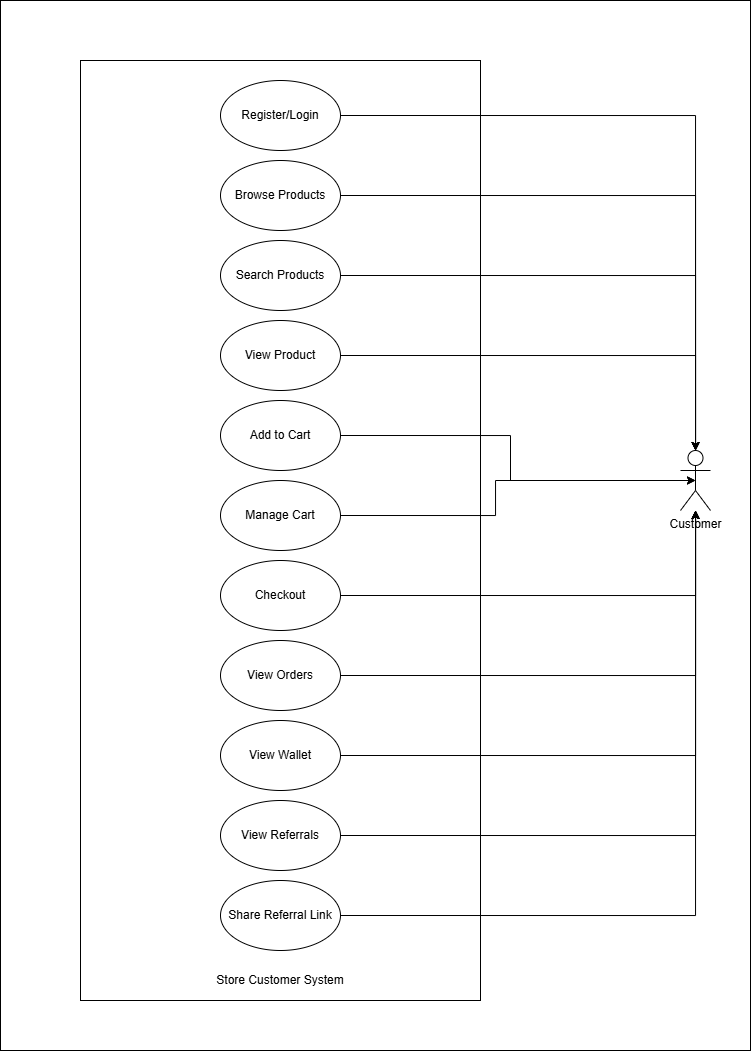

The diagram above was exported from draw.io. Its source (the exported page's mxGraphModel, read from the mxfile embedded in the PNG):
<mxGraphModel dx="834" dy="1550" grid="1" gridSize="10" guides="1" tooltips="1" connect="1" arrows="1" fold="1" page="1" pageScale="1" pageWidth="850" pageHeight="1100" math="0" shadow="0">
  <root>
    <mxCell id="0" />
    <mxCell id="1" parent="0" />
    <mxCell id="IagZPMXCbkdcxZB0yWmB-27" parent="1" style="rounded=0;whiteSpace=wrap;html=1;" value="" vertex="1">
      <mxGeometry height="1050" width="750" x="100" y="-40" as="geometry" />
    </mxCell>
    <mxCell id="IagZPMXCbkdcxZB0yWmB-1" parent="1" style="rounded=0;whiteSpace=wrap;html=1;" value="&lt;mxGraphModel&gt;&lt;root&gt;&lt;mxCell id=&quot;0&quot;/&gt;&lt;mxCell id=&quot;1&quot; parent=&quot;0&quot;/&gt;&lt;mxCell id=&quot;2&quot; parent=&quot;1&quot; style=&quot;ellipse;whiteSpace=wrap;html=1;&quot; value=&quot;&amp;lt;span style=&amp;quot;color: rgba(0, 0, 0, 0); font-family: monospace; font-size: 0px; text-align: start; text-wrap-mode: nowrap;&amp;quot;&amp;gt;%3CmxGraphModel%3E%3Croot%3E%3CmxCell%20id%3D%220%22%2F%3E%3CmxCell%20id%3D%221%22%20parent%3D%220%22%2F%3E%3CmxCell%20id%3D%222%22%20parent%3D%221%22%20style%3D%22ellipse%3BwhiteSpace%3Dwrap%3Bhtml%3D1%3B%22%20value%3D%22View%20Product%22%20vertex%3D%221%22%3E%3CmxGeometry%20height%3D%2270%22%20width%3D%22120%22%20x%3D%22320%22%20y%3D%22280%22%20as%3D%22geometry%22%2F%3E%3C%2FmxCell%3E%3C%2Froot%3E%3C%2FmxGraphModel%3E" vertex="1">
      <mxGeometry height="940" width="400" x="180" y="20" as="geometry" />
    </mxCell>
    <mxCell id="IagZPMXCbkdcxZB0yWmB-28" edge="1" parent="1" source="IagZPMXCbkdcxZB0yWmB-2" style="edgeStyle=orthogonalEdgeStyle;rounded=0;orthogonalLoop=1;jettySize=auto;html=1;exitX=1;exitY=0.5;exitDx=0;exitDy=0;" target="IagZPMXCbkdcxZB0yWmB-13">
      <mxGeometry relative="1" as="geometry" />
    </mxCell>
    <mxCell id="IagZPMXCbkdcxZB0yWmB-2" parent="1" style="ellipse;whiteSpace=wrap;html=1;" value="Register/Login" vertex="1">
      <mxGeometry height="70" width="120" x="320" y="40" as="geometry" />
    </mxCell>
    <mxCell id="IagZPMXCbkdcxZB0yWmB-14" edge="1" parent="1" source="IagZPMXCbkdcxZB0yWmB-3" style="edgeStyle=orthogonalEdgeStyle;rounded=0;orthogonalLoop=1;jettySize=auto;html=1;exitX=1;exitY=0.5;exitDx=0;exitDy=0;" target="IagZPMXCbkdcxZB0yWmB-13">
      <mxGeometry relative="1" as="geometry" />
    </mxCell>
    <mxCell id="IagZPMXCbkdcxZB0yWmB-3" parent="1" style="ellipse;whiteSpace=wrap;html=1;" value="Browse Products" vertex="1">
      <mxGeometry height="70" width="120" x="320" y="120" as="geometry" />
    </mxCell>
    <mxCell id="IagZPMXCbkdcxZB0yWmB-4" parent="1" style="ellipse;whiteSpace=wrap;html=1;" value="Search Products" vertex="1">
      <mxGeometry height="70" width="120" x="320" y="200" as="geometry" />
    </mxCell>
    <mxCell id="IagZPMXCbkdcxZB0yWmB-16" edge="1" parent="1" source="IagZPMXCbkdcxZB0yWmB-5" style="edgeStyle=orthogonalEdgeStyle;rounded=0;orthogonalLoop=1;jettySize=auto;html=1;exitX=1;exitY=0.5;exitDx=0;exitDy=0;" target="IagZPMXCbkdcxZB0yWmB-13">
      <mxGeometry relative="1" as="geometry" />
    </mxCell>
    <mxCell id="IagZPMXCbkdcxZB0yWmB-5" parent="1" style="ellipse;whiteSpace=wrap;html=1;" value="View Product" vertex="1">
      <mxGeometry height="70" width="120" x="320" y="280" as="geometry" />
    </mxCell>
    <mxCell id="IagZPMXCbkdcxZB0yWmB-6" parent="1" style="ellipse;whiteSpace=wrap;html=1;" value="&lt;span style=&quot;color: rgba(0, 0, 0, 0); font-family: monospace; font-size: 0px; text-align: start; text-wrap-mode: nowrap;&quot;&gt;%3CmxGraphModel%3E%3Croot%3E%3CmxCell%20id%3D%220%22%2F%3E%3CmxCell%20id%3D%221%22%20parent%3D%220%22%2F%3E%3CmxCell%20id%3D%222%22%20parent%3D%221%22%20style%3D%22ellipse%3BwhiteSpace%3Dwrap%3Bhtml%3D1%3B%22%20value%3D%22View%20Product%22%20vertex%3D%221%22%3E%3CmxGeometry%20height%3D%2270%22%20width%3D%22120%22%20x%3D%22320%22%20y%3D%22280%22%20as%3D%22geometry%22%2F%3E%3C%2FmxCell%3E%3C%2Froot%3E%3C%2FmxGraphModel%3E&lt;/span&gt;Add to Cart" vertex="1">
      <mxGeometry height="70" width="120" x="320" y="360" as="geometry" />
    </mxCell>
    <mxCell id="IagZPMXCbkdcxZB0yWmB-18" edge="1" parent="1" source="IagZPMXCbkdcxZB0yWmB-7" style="edgeStyle=orthogonalEdgeStyle;rounded=0;orthogonalLoop=1;jettySize=auto;html=1;exitX=1;exitY=0.5;exitDx=0;exitDy=0;entryX=0.5;entryY=0.5;entryDx=0;entryDy=0;entryPerimeter=0;" target="IagZPMXCbkdcxZB0yWmB-13">
      <mxGeometry relative="1" as="geometry">
        <Array as="points">
          <mxPoint x="595" y="475" />
          <mxPoint x="595" y="440" />
        </Array>
        <mxPoint x="670" y="440" as="targetPoint" />
      </mxGeometry>
    </mxCell>
    <mxCell id="IagZPMXCbkdcxZB0yWmB-7" parent="1" style="ellipse;whiteSpace=wrap;html=1;" value="Manage Cart" vertex="1">
      <mxGeometry height="70" width="120" x="320" y="440" as="geometry" />
    </mxCell>
    <mxCell id="IagZPMXCbkdcxZB0yWmB-8" parent="1" style="ellipse;whiteSpace=wrap;html=1;" value="Checkout" vertex="1">
      <mxGeometry height="70" width="120" x="320" y="520" as="geometry" />
    </mxCell>
    <mxCell id="IagZPMXCbkdcxZB0yWmB-20" edge="1" parent="1" source="IagZPMXCbkdcxZB0yWmB-9" style="edgeStyle=orthogonalEdgeStyle;rounded=0;orthogonalLoop=1;jettySize=auto;html=1;exitX=1;exitY=0.5;exitDx=0;exitDy=0;" target="IagZPMXCbkdcxZB0yWmB-13">
      <mxGeometry relative="1" as="geometry" />
    </mxCell>
    <mxCell id="IagZPMXCbkdcxZB0yWmB-9" parent="1" style="ellipse;whiteSpace=wrap;html=1;" value="View Orders" vertex="1">
      <mxGeometry height="70" width="120" x="320" y="600" as="geometry" />
    </mxCell>
    <mxCell id="IagZPMXCbkdcxZB0yWmB-10" parent="1" style="ellipse;whiteSpace=wrap;html=1;" value="View Wallet" vertex="1">
      <mxGeometry height="70" width="120" x="320" y="680" as="geometry" />
    </mxCell>
    <mxCell id="IagZPMXCbkdcxZB0yWmB-22" edge="1" parent="1" source="IagZPMXCbkdcxZB0yWmB-11" style="edgeStyle=orthogonalEdgeStyle;rounded=0;orthogonalLoop=1;jettySize=auto;html=1;exitX=1;exitY=0.5;exitDx=0;exitDy=0;" target="IagZPMXCbkdcxZB0yWmB-13">
      <mxGeometry relative="1" as="geometry" />
    </mxCell>
    <mxCell id="IagZPMXCbkdcxZB0yWmB-11" parent="1" style="ellipse;whiteSpace=wrap;html=1;" value="View Referrals" vertex="1">
      <mxGeometry height="70" width="120" x="320" y="760" as="geometry" />
    </mxCell>
    <mxCell id="IagZPMXCbkdcxZB0yWmB-23" edge="1" parent="1" source="IagZPMXCbkdcxZB0yWmB-12" style="edgeStyle=orthogonalEdgeStyle;rounded=0;orthogonalLoop=1;jettySize=auto;html=1;exitX=1;exitY=0.5;exitDx=0;exitDy=0;" target="IagZPMXCbkdcxZB0yWmB-13">
      <mxGeometry relative="1" as="geometry" />
    </mxCell>
    <mxCell id="IagZPMXCbkdcxZB0yWmB-12" parent="1" style="ellipse;whiteSpace=wrap;html=1;" value="Share Referral Link" vertex="1">
      <mxGeometry height="70" width="120" x="320" y="840" as="geometry" />
    </mxCell>
    <mxCell id="IagZPMXCbkdcxZB0yWmB-13" parent="1" style="shape=umlActor;verticalLabelPosition=bottom;verticalAlign=top;html=1;outlineConnect=0;" value="Customer" vertex="1">
      <mxGeometry height="60" width="30" x="780" y="410" as="geometry" />
    </mxCell>
    <mxCell id="IagZPMXCbkdcxZB0yWmB-15" edge="1" parent="1" source="IagZPMXCbkdcxZB0yWmB-4" style="edgeStyle=orthogonalEdgeStyle;rounded=0;orthogonalLoop=1;jettySize=auto;html=1;exitX=1;exitY=0.5;exitDx=0;exitDy=0;" target="IagZPMXCbkdcxZB0yWmB-13">
      <mxGeometry relative="1" as="geometry">
        <mxPoint x="765" y="410" as="targetPoint" />
      </mxGeometry>
    </mxCell>
    <mxCell id="IagZPMXCbkdcxZB0yWmB-17" edge="1" parent="1" source="IagZPMXCbkdcxZB0yWmB-6" style="edgeStyle=orthogonalEdgeStyle;rounded=0;orthogonalLoop=1;jettySize=auto;html=1;exitX=1;exitY=0.5;exitDx=0;exitDy=0;entryX=0.5;entryY=0.5;entryDx=0;entryDy=0;entryPerimeter=0;" target="IagZPMXCbkdcxZB0yWmB-13">
      <mxGeometry relative="1" as="geometry" />
    </mxCell>
    <mxCell id="IagZPMXCbkdcxZB0yWmB-19" edge="1" parent="1" source="IagZPMXCbkdcxZB0yWmB-8" style="edgeStyle=orthogonalEdgeStyle;rounded=0;orthogonalLoop=1;jettySize=auto;html=1;exitX=1;exitY=0.5;exitDx=0;exitDy=0;" target="IagZPMXCbkdcxZB0yWmB-13">
      <mxGeometry relative="1" as="geometry">
        <mxPoint x="765" y="480" as="targetPoint" />
      </mxGeometry>
    </mxCell>
    <mxCell id="IagZPMXCbkdcxZB0yWmB-21" edge="1" parent="1" source="IagZPMXCbkdcxZB0yWmB-10" style="edgeStyle=orthogonalEdgeStyle;rounded=0;orthogonalLoop=1;jettySize=auto;html=1;exitX=1;exitY=0.5;exitDx=0;exitDy=0;" target="IagZPMXCbkdcxZB0yWmB-13">
      <mxGeometry relative="1" as="geometry">
        <mxPoint x="765" y="480" as="targetPoint" />
      </mxGeometry>
    </mxCell>
    <mxCell id="IagZPMXCbkdcxZB0yWmB-26" parent="1" style="text;html=1;whiteSpace=wrap;strokeColor=none;fillColor=none;align=center;verticalAlign=middle;rounded=0;" value="Store Customer System" vertex="1">
      <mxGeometry height="40" width="190" x="285" y="920" as="geometry" />
    </mxCell>
  </root>
</mxGraphModel>